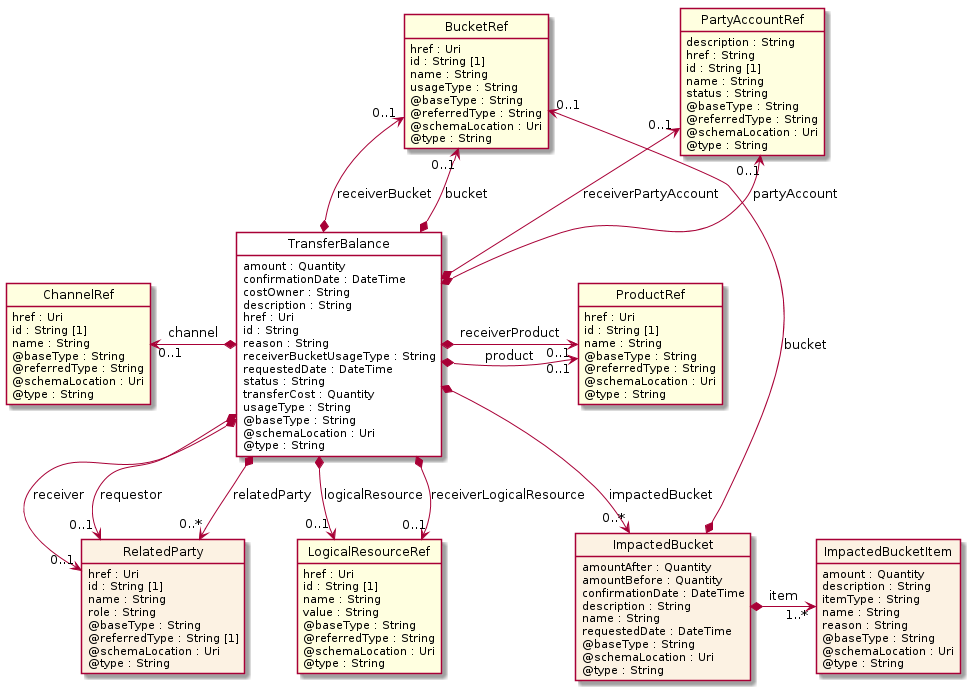

The diagram above was rendered by PlantUML. Its source (embedded in the PNG):
@startuml
hide circle
hide methods
hide stereotype
show <<Enumeration>> stereotype
skinparam class {
   BackgroundColor<<Enumeration>> #E6F5F7
   BackgroundColor<<Ref>> #FFFFE0
   BackgroundColor<<Pivot>> #FFFFFFF
   BackgroundColor<<SimpleType>> #E2F0DA
   BackgroundColor #FCF2E3
}

class TransferBalance <<Pivot>> {
    amount : Quantity
    confirmationDate : DateTime
    costOwner : String
    description : String
    href : Uri
    id : String
    reason : String
    receiverBucketUsageType : String
    requestedDate : DateTime
    status : String
    transferCost : Quantity
    usageType : String
    @baseType : String
    @schemaLocation : Uri
    @type : String
}

class ChannelRef  <<Ref>> {
    href : Uri
    id : String [1]
    name : String
    @baseType : String
    @referredType : String
    @schemaLocation : Uri
    @type : String
}

class LogicalResourceRef  <<Ref>> {
    href : Uri
    id : String [1]
    name : String
    value : String
    @baseType : String
    @referredType : String
    @schemaLocation : Uri
    @type : String
}

class BucketRef  <<Ref>> {
    href : Uri
    id : String [1]
    name : String
    usageType : String
    @baseType : String
    @referredType : String
    @schemaLocation : Uri
    @type : String
}

class PartyAccountRef  <<Ref>> {
    description : String
    href : String
    id : String [1]
    name : String
    status : String
    @baseType : String
    @referredType : String
    @schemaLocation : Uri
    @type : String
}

class ImpactedBucket  {
    amountAfter : Quantity
    amountBefore : Quantity
    confirmationDate : DateTime
    description : String
    name : String
    requestedDate : DateTime
    @baseType : String
    @schemaLocation : Uri
    @type : String
}

class ImpactedBucketItem  {
    amount : Quantity
    description : String
    itemType : String
    name : String
    reason : String
    @baseType : String
    @schemaLocation : Uri
    @type : String
}

class ProductRef  <<Ref>> {
    href : Uri
    id : String [1]
    name : String
    @baseType : String
    @referredType : String
    @schemaLocation : Uri
    @type : String
}

class RelatedParty  {
    href : Uri
    id : String [1]
    name : String
    role : String
    @baseType : String
    @referredType : String [1]
    @schemaLocation : Uri
    @type : String
}

BucketRef "0..1" <--* TransferBalance : receiverBucket

BucketRef "0..1" <--* TransferBalance : bucket

TransferBalance *-->  "0..*" ImpactedBucket : impactedBucket

ImpactedBucket *-right-> "1..*" ImpactedBucketItem : item

BucketRef "0..1" <--* ImpactedBucket : bucket

ChannelRef "0..1" <-left-* TransferBalance : channel

TransferBalance *-right-> "0..1" ProductRef : receiverProduct

TransferBalance *-right-> "0..1" ProductRef : product

PartyAccountRef "0..1" <--* TransferBalance : partyAccount

PartyAccountRef "0..1" <--* TransferBalance : receiverPartyAccount

TransferBalance *-->  "0..1" LogicalResourceRef : logicalResource

TransferBalance *-->  "0..1" LogicalResourceRef : receiverLogicalResource

LogicalResourceRef -right[hidden]-> ImpactedBucket

TransferBalance *-->  "0..1" RelatedParty : requestor

TransferBalance *-->  "0..*" RelatedParty : relatedParty

TransferBalance *-->  "0..1" RelatedParty : receiver

RelatedParty -right[hidden]-> LogicalResourceRef

@enduml